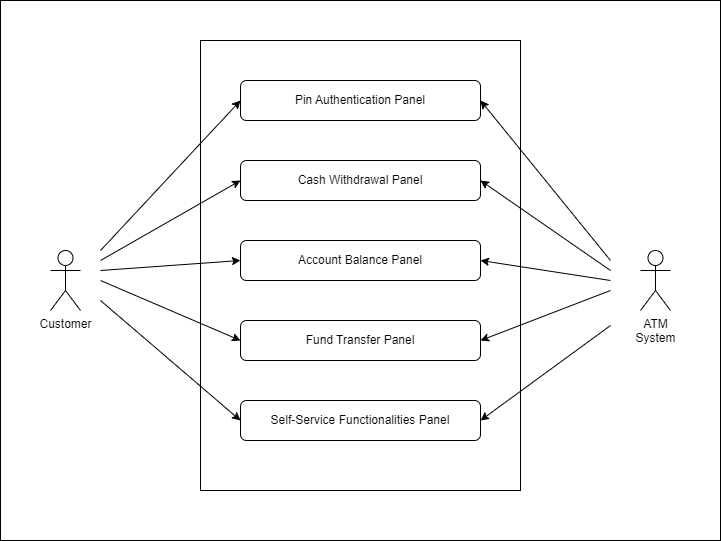

The diagram above was exported from draw.io. Its source (the exported page's mxGraphModel, read from the mxfile embedded in the PNG):
<mxGraphModel dx="1290" dy="562" grid="1" gridSize="10" guides="1" tooltips="1" connect="1" arrows="1" fold="1" page="1" pageScale="1" pageWidth="850" pageHeight="1100" math="0" shadow="0">
  <root>
    <mxCell id="0" />
    <mxCell id="1" parent="0" />
    <mxCell id="UgQiCEu4YBTPCB26e1F_-26" value="" style="rounded=0;whiteSpace=wrap;html=1;" vertex="1" parent="1">
      <mxGeometry x="40" width="720" height="540" as="geometry" />
    </mxCell>
    <mxCell id="UgQiCEu4YBTPCB26e1F_-9" value="" style="rounded=0;whiteSpace=wrap;html=1;" vertex="1" parent="1">
      <mxGeometry x="240" y="40" width="320" height="450" as="geometry" />
    </mxCell>
    <mxCell id="UgQiCEu4YBTPCB26e1F_-1" value="Pin Authentication Panel" style="rounded=1;whiteSpace=wrap;html=1;" vertex="1" parent="1">
      <mxGeometry x="280" y="80" width="240" height="40" as="geometry" />
    </mxCell>
    <mxCell id="UgQiCEu4YBTPCB26e1F_-2" value="Cash Withdrawal Panel" style="rounded=1;whiteSpace=wrap;html=1;" vertex="1" parent="1">
      <mxGeometry x="280" y="160" width="240" height="40" as="geometry" />
    </mxCell>
    <mxCell id="UgQiCEu4YBTPCB26e1F_-3" value="Account Balance Panel" style="rounded=1;whiteSpace=wrap;html=1;" vertex="1" parent="1">
      <mxGeometry x="280" y="240" width="240" height="40" as="geometry" />
    </mxCell>
    <mxCell id="UgQiCEu4YBTPCB26e1F_-4" value="Fund Transfer Panel" style="rounded=1;whiteSpace=wrap;html=1;" vertex="1" parent="1">
      <mxGeometry x="280" y="320" width="240" height="40" as="geometry" />
    </mxCell>
    <mxCell id="UgQiCEu4YBTPCB26e1F_-7" value="Customer" style="shape=umlActor;verticalLabelPosition=bottom;verticalAlign=top;html=1;outlineConnect=0;" vertex="1" parent="1">
      <mxGeometry x="90" y="250" width="30" height="60" as="geometry" />
    </mxCell>
    <mxCell id="UgQiCEu4YBTPCB26e1F_-8" value="ATM&lt;br&gt;System" style="shape=umlActor;verticalLabelPosition=bottom;verticalAlign=top;html=1;outlineConnect=0;" vertex="1" parent="1">
      <mxGeometry x="680" y="250" width="30" height="60" as="geometry" />
    </mxCell>
    <mxCell id="UgQiCEu4YBTPCB26e1F_-10" value="" style="endArrow=classic;html=1;rounded=0;entryX=0;entryY=0.5;entryDx=0;entryDy=0;" edge="1" parent="1" target="UgQiCEu4YBTPCB26e1F_-1">
      <mxGeometry width="50" height="50" relative="1" as="geometry">
        <mxPoint x="140" y="250" as="sourcePoint" />
        <mxPoint x="450" y="300" as="targetPoint" />
      </mxGeometry>
    </mxCell>
    <mxCell id="UgQiCEu4YBTPCB26e1F_-11" value="" style="endArrow=classic;html=1;rounded=0;entryX=0;entryY=0.5;entryDx=0;entryDy=0;" edge="1" parent="1" target="UgQiCEu4YBTPCB26e1F_-2">
      <mxGeometry width="50" height="50" relative="1" as="geometry">
        <mxPoint x="140" y="260" as="sourcePoint" />
        <mxPoint x="290" y="110" as="targetPoint" />
      </mxGeometry>
    </mxCell>
    <mxCell id="UgQiCEu4YBTPCB26e1F_-12" value="" style="endArrow=classic;html=1;rounded=0;entryX=0;entryY=0.5;entryDx=0;entryDy=0;" edge="1" parent="1" target="UgQiCEu4YBTPCB26e1F_-3">
      <mxGeometry width="50" height="50" relative="1" as="geometry">
        <mxPoint x="140" y="270" as="sourcePoint" />
        <mxPoint x="290" y="190" as="targetPoint" />
      </mxGeometry>
    </mxCell>
    <mxCell id="UgQiCEu4YBTPCB26e1F_-13" value="" style="endArrow=classic;html=1;rounded=0;entryX=0;entryY=0.5;entryDx=0;entryDy=0;" edge="1" parent="1" target="UgQiCEu4YBTPCB26e1F_-4">
      <mxGeometry width="50" height="50" relative="1" as="geometry">
        <mxPoint x="140" y="280" as="sourcePoint" />
        <mxPoint x="290" y="270" as="targetPoint" />
      </mxGeometry>
    </mxCell>
    <mxCell id="UgQiCEu4YBTPCB26e1F_-15" value="" style="endArrow=classic;html=1;rounded=0;entryX=1;entryY=0.5;entryDx=0;entryDy=0;" edge="1" parent="1" target="UgQiCEu4YBTPCB26e1F_-1">
      <mxGeometry width="50" height="50" relative="1" as="geometry">
        <mxPoint x="650" y="260" as="sourcePoint" />
        <mxPoint x="290" y="110" as="targetPoint" />
      </mxGeometry>
    </mxCell>
    <mxCell id="UgQiCEu4YBTPCB26e1F_-16" value="" style="endArrow=classic;html=1;rounded=0;entryX=1;entryY=0.5;entryDx=0;entryDy=0;" edge="1" parent="1" target="UgQiCEu4YBTPCB26e1F_-2">
      <mxGeometry width="50" height="50" relative="1" as="geometry">
        <mxPoint x="650" y="270" as="sourcePoint" />
        <mxPoint x="530" y="110" as="targetPoint" />
      </mxGeometry>
    </mxCell>
    <mxCell id="UgQiCEu4YBTPCB26e1F_-17" value="" style="endArrow=classic;html=1;rounded=0;entryX=1;entryY=0.5;entryDx=0;entryDy=0;" edge="1" parent="1" target="UgQiCEu4YBTPCB26e1F_-3">
      <mxGeometry width="50" height="50" relative="1" as="geometry">
        <mxPoint x="650" y="280" as="sourcePoint" />
        <mxPoint x="530" y="190" as="targetPoint" />
      </mxGeometry>
    </mxCell>
    <mxCell id="UgQiCEu4YBTPCB26e1F_-18" value="" style="endArrow=classic;html=1;rounded=0;entryX=1;entryY=0.5;entryDx=0;entryDy=0;" edge="1" parent="1" target="UgQiCEu4YBTPCB26e1F_-4">
      <mxGeometry width="50" height="50" relative="1" as="geometry">
        <mxPoint x="650" y="290" as="sourcePoint" />
        <mxPoint x="530" y="270" as="targetPoint" />
      </mxGeometry>
    </mxCell>
    <mxCell id="UgQiCEu4YBTPCB26e1F_-23" value="Self-Service Functionalities Panel" style="rounded=1;whiteSpace=wrap;html=1;" vertex="1" parent="1">
      <mxGeometry x="280" y="400" width="240" height="40" as="geometry" />
    </mxCell>
    <mxCell id="UgQiCEu4YBTPCB26e1F_-24" value="" style="endArrow=classic;html=1;rounded=0;entryX=0;entryY=0.5;entryDx=0;entryDy=0;" edge="1" parent="1" target="UgQiCEu4YBTPCB26e1F_-23">
      <mxGeometry width="50" height="50" relative="1" as="geometry">
        <mxPoint x="140" y="300" as="sourcePoint" />
        <mxPoint x="280" y="510" as="targetPoint" />
      </mxGeometry>
    </mxCell>
    <mxCell id="UgQiCEu4YBTPCB26e1F_-25" value="" style="endArrow=classic;html=1;rounded=0;entryX=1;entryY=0.5;entryDx=0;entryDy=0;" edge="1" parent="1" target="UgQiCEu4YBTPCB26e1F_-23">
      <mxGeometry width="50" height="50" relative="1" as="geometry">
        <mxPoint x="650" y="325" as="sourcePoint" />
        <mxPoint x="520" y="515" as="targetPoint" />
      </mxGeometry>
    </mxCell>
  </root>
</mxGraphModel>